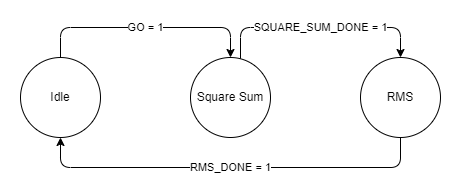

The diagram above was exported from draw.io. Its source (the exported page's mxGraphModel, read from the mxfile embedded in the PNG):
<mxGraphModel dx="1434" dy="772" grid="1" gridSize="10" guides="1" tooltips="1" connect="1" arrows="1" fold="1" page="1" pageScale="1" pageWidth="827" pageHeight="1169" math="0" shadow="0">
  <root>
    <mxCell id="0" />
    <mxCell id="1" parent="0" />
    <mxCell id="c27VS1hyro51RpRRjmh9-1" value="GO = 1" style="edgeStyle=orthogonalEdgeStyle;rounded=1;orthogonalLoop=1;jettySize=auto;html=1;entryX=0.5;entryY=0;entryDx=0;entryDy=0;exitX=0.5;exitY=0;exitDx=0;exitDy=0;" edge="1" parent="1" source="YIRr8YmqWKoxcRE6HzqU-1" target="YIRr8YmqWKoxcRE6HzqU-2">
      <mxGeometry relative="1" as="geometry">
        <Array as="points">
          <mxPoint x="150" y="220" />
          <mxPoint x="320" y="220" />
        </Array>
      </mxGeometry>
    </mxCell>
    <mxCell id="YIRr8YmqWKoxcRE6HzqU-1" value="Idle" style="ellipse;whiteSpace=wrap;html=1;" parent="1" vertex="1">
      <mxGeometry x="110" y="250" width="80" height="80" as="geometry" />
    </mxCell>
    <mxCell id="c27VS1hyro51RpRRjmh9-2" value="SQUARE_SUM_DONE = 1" style="edgeStyle=orthogonalEdgeStyle;rounded=1;orthogonalLoop=1;jettySize=auto;html=1;entryX=0.5;entryY=0;entryDx=0;entryDy=0;" edge="1" parent="1" source="YIRr8YmqWKoxcRE6HzqU-2" target="YIRr8YmqWKoxcRE6HzqU-3">
      <mxGeometry relative="1" as="geometry">
        <Array as="points">
          <mxPoint x="330" y="220" />
          <mxPoint x="490" y="220" />
        </Array>
      </mxGeometry>
    </mxCell>
    <mxCell id="YIRr8YmqWKoxcRE6HzqU-2" value="Square Sum" style="ellipse;whiteSpace=wrap;html=1;" parent="1" vertex="1">
      <mxGeometry x="280" y="250" width="80" height="80" as="geometry" />
    </mxCell>
    <mxCell id="c27VS1hyro51RpRRjmh9-4" value="RMS_DONE = 1" style="edgeStyle=orthogonalEdgeStyle;rounded=1;orthogonalLoop=1;jettySize=auto;html=1;entryX=0.5;entryY=1;entryDx=0;entryDy=0;" edge="1" parent="1" target="YIRr8YmqWKoxcRE6HzqU-1">
      <mxGeometry relative="1" as="geometry">
        <mxPoint x="490" y="329" as="sourcePoint" />
        <mxPoint x="130" y="329" as="targetPoint" />
        <Array as="points">
          <mxPoint x="490" y="360" />
          <mxPoint x="150" y="360" />
        </Array>
      </mxGeometry>
    </mxCell>
    <mxCell id="YIRr8YmqWKoxcRE6HzqU-3" value="RMS" style="ellipse;whiteSpace=wrap;html=1;" parent="1" vertex="1">
      <mxGeometry x="450" y="250" width="80" height="80" as="geometry" />
    </mxCell>
  </root>
</mxGraphModel>